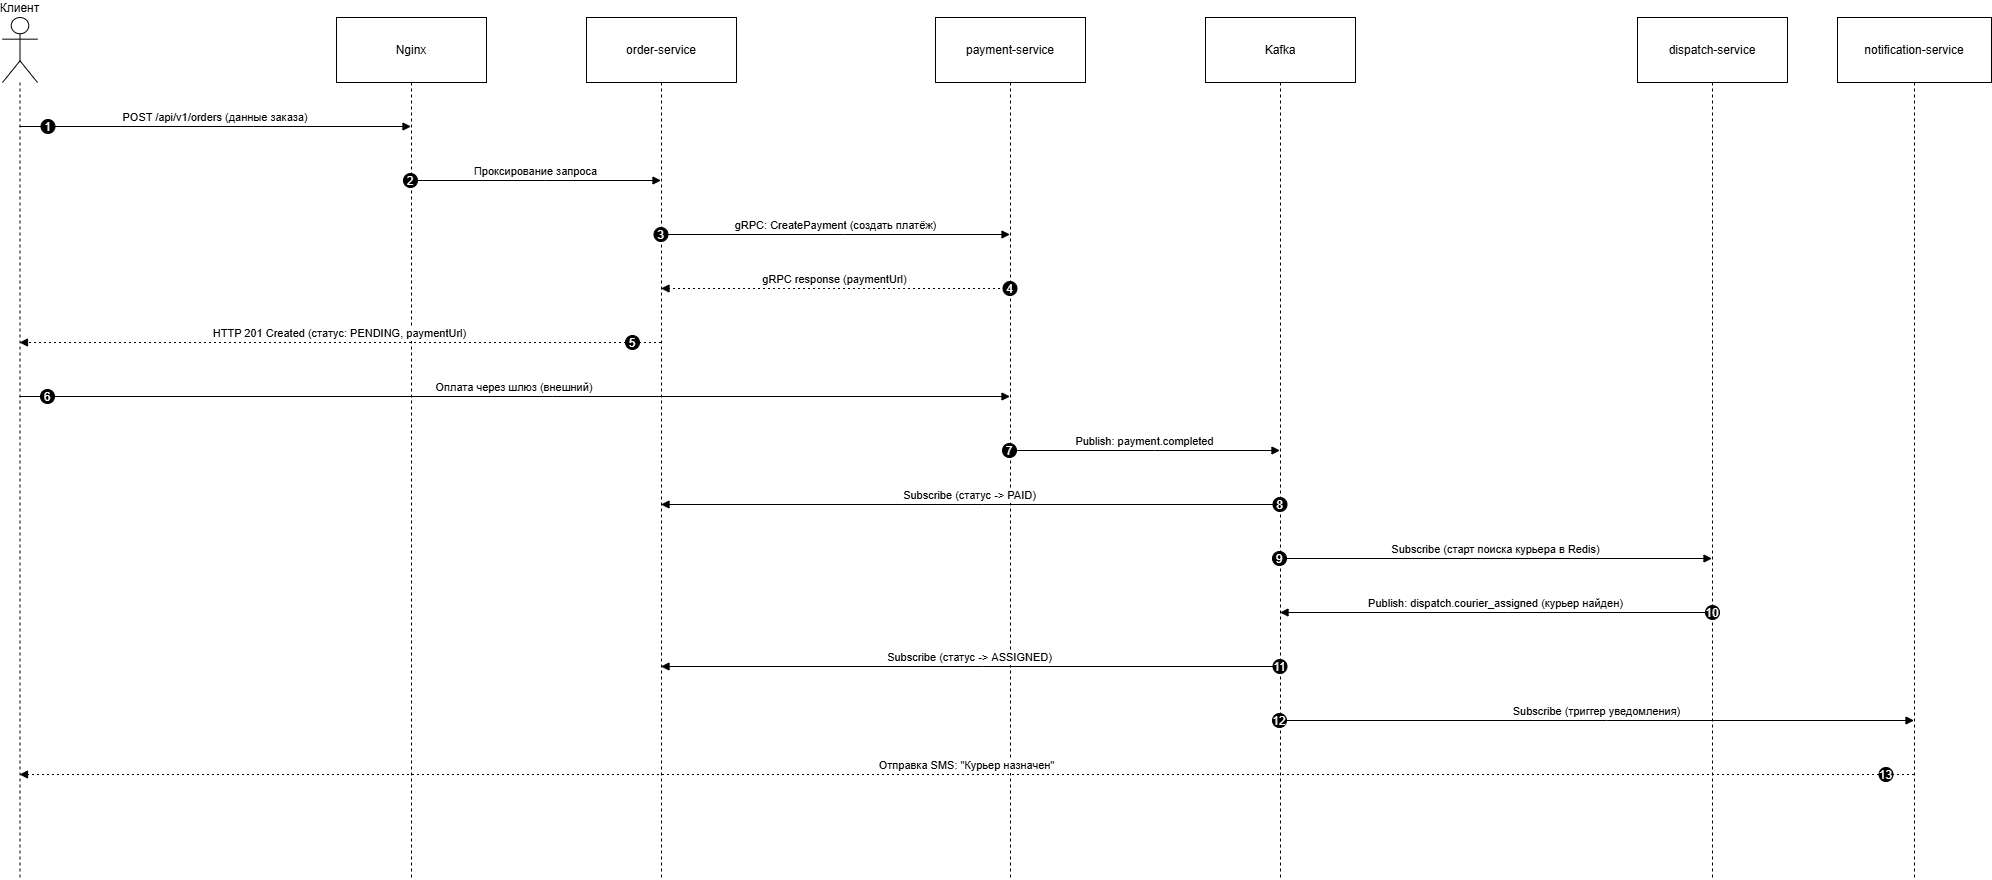

The diagram above was exported from draw.io. Its source (the exported page's mxGraphModel, read from the mxfile embedded in the PNG):
<mxGraphModel dx="2847" dy="1378" grid="1" gridSize="10" guides="1" tooltips="1" connect="1" arrows="1" fold="1" page="1" pageScale="1" pageWidth="827" pageHeight="1169" math="0" shadow="0">
  <root>
    <mxCell id="0" />
    <mxCell id="1" parent="0" />
    <mxCell id="g7OhoCcv6-EeoaLLoU8S-25" parent="1" style="shape=umlLifeline;perimeter=lifelinePerimeter;whiteSpace=wrap;container=1;dropTarget=0;collapsible=0;recursiveResize=0;outlineConnect=0;portConstraint=eastwest;newEdgeStyle={&quot;edgeStyle&quot;:&quot;elbowEdgeStyle&quot;,&quot;elbow&quot;:&quot;vertical&quot;,&quot;curved&quot;:0,&quot;rounded&quot;:0};participant=umlActor;verticalAlign=bottom;labelPosition=center;verticalLabelPosition=top;align=center;size=65;" value="Клиент" vertex="1">
      <mxGeometry height="862" width="35" x="20" y="950" as="geometry" />
    </mxCell>
    <mxCell id="g7OhoCcv6-EeoaLLoU8S-26" parent="1" style="shape=umlLifeline;perimeter=lifelinePerimeter;whiteSpace=wrap;container=1;dropTarget=0;collapsible=0;recursiveResize=0;outlineConnect=0;portConstraint=eastwest;newEdgeStyle={&quot;edgeStyle&quot;:&quot;elbowEdgeStyle&quot;,&quot;elbow&quot;:&quot;vertical&quot;,&quot;curved&quot;:0,&quot;rounded&quot;:0};size=65;" value="Nginx" vertex="1">
      <mxGeometry height="862" width="150" x="354" y="950" as="geometry" />
    </mxCell>
    <mxCell id="g7OhoCcv6-EeoaLLoU8S-27" parent="1" style="shape=umlLifeline;perimeter=lifelinePerimeter;whiteSpace=wrap;container=1;dropTarget=0;collapsible=0;recursiveResize=0;outlineConnect=0;portConstraint=eastwest;newEdgeStyle={&quot;edgeStyle&quot;:&quot;elbowEdgeStyle&quot;,&quot;elbow&quot;:&quot;vertical&quot;,&quot;curved&quot;:0,&quot;rounded&quot;:0};size=65;" value="order-service" vertex="1">
      <mxGeometry height="862" width="150" x="604" y="950" as="geometry" />
    </mxCell>
    <mxCell id="g7OhoCcv6-EeoaLLoU8S-28" parent="1" style="shape=umlLifeline;perimeter=lifelinePerimeter;whiteSpace=wrap;container=1;dropTarget=0;collapsible=0;recursiveResize=0;outlineConnect=0;portConstraint=eastwest;newEdgeStyle={&quot;edgeStyle&quot;:&quot;elbowEdgeStyle&quot;,&quot;elbow&quot;:&quot;vertical&quot;,&quot;curved&quot;:0,&quot;rounded&quot;:0};size=65;" value="payment-service" vertex="1">
      <mxGeometry height="862" width="150" x="953" y="950" as="geometry" />
    </mxCell>
    <mxCell id="g7OhoCcv6-EeoaLLoU8S-29" parent="1" style="shape=umlLifeline;perimeter=lifelinePerimeter;whiteSpace=wrap;container=1;dropTarget=0;collapsible=0;recursiveResize=0;outlineConnect=0;portConstraint=eastwest;newEdgeStyle={&quot;edgeStyle&quot;:&quot;elbowEdgeStyle&quot;,&quot;elbow&quot;:&quot;vertical&quot;,&quot;curved&quot;:0,&quot;rounded&quot;:0};size=65;" value="Kafka" vertex="1">
      <mxGeometry height="862" width="150" x="1223" y="950" as="geometry" />
    </mxCell>
    <mxCell id="g7OhoCcv6-EeoaLLoU8S-30" parent="1" style="shape=umlLifeline;perimeter=lifelinePerimeter;whiteSpace=wrap;container=1;dropTarget=0;collapsible=0;recursiveResize=0;outlineConnect=0;portConstraint=eastwest;newEdgeStyle={&quot;edgeStyle&quot;:&quot;elbowEdgeStyle&quot;,&quot;elbow&quot;:&quot;vertical&quot;,&quot;curved&quot;:0,&quot;rounded&quot;:0};size=65;" value="dispatch-service" vertex="1">
      <mxGeometry height="862" width="150" x="1655" y="950" as="geometry" />
    </mxCell>
    <mxCell id="g7OhoCcv6-EeoaLLoU8S-31" parent="1" style="shape=umlLifeline;perimeter=lifelinePerimeter;whiteSpace=wrap;container=1;dropTarget=0;collapsible=0;recursiveResize=0;outlineConnect=0;portConstraint=eastwest;newEdgeStyle={&quot;edgeStyle&quot;:&quot;elbowEdgeStyle&quot;,&quot;elbow&quot;:&quot;vertical&quot;,&quot;curved&quot;:0,&quot;rounded&quot;:0};size=65;" value="notification-service" vertex="1">
      <mxGeometry height="862" width="154" x="1855" y="950" as="geometry" />
    </mxCell>
    <mxCell id="g7OhoCcv6-EeoaLLoU8S-32" edge="1" parent="1" source="g7OhoCcv6-EeoaLLoU8S-25" style="verticalAlign=bottom;edgeStyle=elbowEdgeStyle;elbow=vertical;curved=0;rounded=0;endArrow=block;" target="g7OhoCcv6-EeoaLLoU8S-26" value="POST /api/v1/orders (данные заказа)">
      <mxGeometry relative="1" as="geometry">
        <Array as="points">
          <mxPoint x="271" y="1059" />
        </Array>
      </mxGeometry>
    </mxCell>
    <mxCell id="g7OhoCcv6-EeoaLLoU8S-33" parent="g7OhoCcv6-EeoaLLoU8S-32" style="ellipse;aspect=fixed;fillColor=#000000;align=center;fontColor=#FFFFFF;" value="1" vertex="1">
      <mxGeometry height="14" relative="1" width="14" as="geometry">
        <mxPoint x="-174.5" y="-7" as="offset" />
      </mxGeometry>
    </mxCell>
    <mxCell id="g7OhoCcv6-EeoaLLoU8S-34" edge="1" parent="1" source="g7OhoCcv6-EeoaLLoU8S-26" style="verticalAlign=bottom;edgeStyle=elbowEdgeStyle;elbow=vertical;curved=0;rounded=0;endArrow=block;" target="g7OhoCcv6-EeoaLLoU8S-27" value="Проксирование запроса">
      <mxGeometry relative="1" as="geometry">
        <Array as="points">
          <mxPoint x="563" y="1113" />
        </Array>
      </mxGeometry>
    </mxCell>
    <mxCell id="g7OhoCcv6-EeoaLLoU8S-35" parent="g7OhoCcv6-EeoaLLoU8S-34" style="ellipse;aspect=fixed;fillColor=#000000;align=center;fontColor=#FFFFFF;" value="2" vertex="1">
      <mxGeometry height="14" relative="1" width="14" as="geometry">
        <mxPoint x="-132.5" y="-7" as="offset" />
      </mxGeometry>
    </mxCell>
    <mxCell id="g7OhoCcv6-EeoaLLoU8S-36" edge="1" parent="1" source="g7OhoCcv6-EeoaLLoU8S-27" style="verticalAlign=bottom;edgeStyle=elbowEdgeStyle;elbow=vertical;curved=0;rounded=0;endArrow=block;" target="g7OhoCcv6-EeoaLLoU8S-28" value="gRPC: CreatePayment (создать платёж)">
      <mxGeometry relative="1" as="geometry">
        <Array as="points">
          <mxPoint x="862" y="1167" />
        </Array>
      </mxGeometry>
    </mxCell>
    <mxCell id="g7OhoCcv6-EeoaLLoU8S-37" parent="g7OhoCcv6-EeoaLLoU8S-36" style="ellipse;aspect=fixed;fillColor=#000000;align=center;fontColor=#FFFFFF;" value="3" vertex="1">
      <mxGeometry height="14" relative="1" width="14" as="geometry">
        <mxPoint x="-182" y="-7" as="offset" />
      </mxGeometry>
    </mxCell>
    <mxCell id="g7OhoCcv6-EeoaLLoU8S-38" edge="1" parent="1" source="g7OhoCcv6-EeoaLLoU8S-28" style="verticalAlign=bottom;edgeStyle=elbowEdgeStyle;elbow=vertical;curved=0;rounded=0;dashed=1;dashPattern=2 3;endArrow=block;" target="g7OhoCcv6-EeoaLLoU8S-27" value="gRPC response (paymentUrl)">
      <mxGeometry relative="1" as="geometry">
        <Array as="points">
          <mxPoint x="865" y="1221" />
        </Array>
      </mxGeometry>
    </mxCell>
    <mxCell id="g7OhoCcv6-EeoaLLoU8S-39" parent="g7OhoCcv6-EeoaLLoU8S-38" style="ellipse;aspect=fixed;fillColor=#000000;align=center;fontColor=#FFFFFF;" value="4" vertex="1">
      <mxGeometry height="14" relative="1" width="14" as="geometry">
        <mxPoint x="168" y="-7" as="offset" />
      </mxGeometry>
    </mxCell>
    <mxCell id="g7OhoCcv6-EeoaLLoU8S-40" edge="1" parent="1" source="g7OhoCcv6-EeoaLLoU8S-27" style="verticalAlign=bottom;edgeStyle=elbowEdgeStyle;elbow=vertical;curved=0;rounded=0;dashed=1;dashPattern=2 3;endArrow=block;" target="g7OhoCcv6-EeoaLLoU8S-25" value="HTTP 201 Created (статус: PENDING, paymentUrl)">
      <mxGeometry relative="1" as="geometry">
        <Array as="points">
          <mxPoint x="399" y="1275" />
        </Array>
      </mxGeometry>
    </mxCell>
    <mxCell id="g7OhoCcv6-EeoaLLoU8S-41" parent="g7OhoCcv6-EeoaLLoU8S-40" style="ellipse;aspect=fixed;fillColor=#000000;align=center;fontColor=#FFFFFF;" value="5" vertex="1">
      <mxGeometry height="14" relative="1" width="14" as="geometry">
        <mxPoint x="285.5" y="-7" as="offset" />
      </mxGeometry>
    </mxCell>
    <mxCell id="g7OhoCcv6-EeoaLLoU8S-42" edge="1" parent="1" source="g7OhoCcv6-EeoaLLoU8S-25" style="verticalAlign=bottom;edgeStyle=elbowEdgeStyle;elbow=vertical;curved=0;rounded=0;endArrow=block;" target="g7OhoCcv6-EeoaLLoU8S-28" value="Оплата через шлюз (внешний)">
      <mxGeometry relative="1" as="geometry">
        <Array as="points">
          <mxPoint x="570" y="1329" />
        </Array>
      </mxGeometry>
    </mxCell>
    <mxCell id="g7OhoCcv6-EeoaLLoU8S-43" parent="g7OhoCcv6-EeoaLLoU8S-42" style="ellipse;aspect=fixed;fillColor=#000000;align=center;fontColor=#FFFFFF;" value="6" vertex="1">
      <mxGeometry height="14" relative="1" width="14" as="geometry">
        <mxPoint x="-474" y="-7" as="offset" />
      </mxGeometry>
    </mxCell>
    <mxCell id="g7OhoCcv6-EeoaLLoU8S-44" edge="1" parent="1" source="g7OhoCcv6-EeoaLLoU8S-28" style="verticalAlign=bottom;edgeStyle=elbowEdgeStyle;elbow=vertical;curved=0;rounded=0;endArrow=block;" target="g7OhoCcv6-EeoaLLoU8S-29" value="Publish: payment.completed">
      <mxGeometry relative="1" as="geometry">
        <Array as="points">
          <mxPoint x="1172" y="1383" />
        </Array>
      </mxGeometry>
    </mxCell>
    <mxCell id="g7OhoCcv6-EeoaLLoU8S-45" parent="g7OhoCcv6-EeoaLLoU8S-44" style="ellipse;aspect=fixed;fillColor=#000000;align=center;fontColor=#FFFFFF;" value="7" vertex="1">
      <mxGeometry height="14" relative="1" width="14" as="geometry">
        <mxPoint x="-142.5" y="-7" as="offset" />
      </mxGeometry>
    </mxCell>
    <mxCell id="g7OhoCcv6-EeoaLLoU8S-46" edge="1" parent="1" source="g7OhoCcv6-EeoaLLoU8S-29" style="verticalAlign=bottom;edgeStyle=elbowEdgeStyle;elbow=vertical;curved=0;rounded=0;endArrow=block;" target="g7OhoCcv6-EeoaLLoU8S-27" value="Subscribe (статус -&gt; PAID)">
      <mxGeometry relative="1" as="geometry">
        <Array as="points">
          <mxPoint x="1000" y="1437" />
        </Array>
      </mxGeometry>
    </mxCell>
    <mxCell id="g7OhoCcv6-EeoaLLoU8S-47" parent="g7OhoCcv6-EeoaLLoU8S-46" style="ellipse;aspect=fixed;fillColor=#000000;align=center;fontColor=#FFFFFF;" value="8" vertex="1">
      <mxGeometry height="14" relative="1" width="14" as="geometry">
        <mxPoint x="303" y="-7" as="offset" />
      </mxGeometry>
    </mxCell>
    <mxCell id="g7OhoCcv6-EeoaLLoU8S-48" edge="1" parent="1" source="g7OhoCcv6-EeoaLLoU8S-29" style="verticalAlign=bottom;edgeStyle=elbowEdgeStyle;elbow=vertical;curved=0;rounded=0;endArrow=block;" target="g7OhoCcv6-EeoaLLoU8S-30" value="Subscribe (старт поиска курьера в Redis)">
      <mxGeometry relative="1" as="geometry">
        <Array as="points">
          <mxPoint x="1523" y="1491" />
        </Array>
      </mxGeometry>
    </mxCell>
    <mxCell id="g7OhoCcv6-EeoaLLoU8S-49" parent="g7OhoCcv6-EeoaLLoU8S-48" style="ellipse;aspect=fixed;fillColor=#000000;align=center;fontColor=#FFFFFF;" value="9" vertex="1">
      <mxGeometry height="14" relative="1" width="14" as="geometry">
        <mxPoint x="-223.5" y="-7" as="offset" />
      </mxGeometry>
    </mxCell>
    <mxCell id="g7OhoCcv6-EeoaLLoU8S-50" edge="1" parent="1" source="g7OhoCcv6-EeoaLLoU8S-30" style="verticalAlign=bottom;edgeStyle=elbowEdgeStyle;elbow=vertical;curved=0;rounded=0;endArrow=block;" target="g7OhoCcv6-EeoaLLoU8S-29" value="Publish: dispatch.courier_assigned (курьер найден)">
      <mxGeometry relative="1" as="geometry">
        <Array as="points">
          <mxPoint x="1526" y="1545" />
        </Array>
      </mxGeometry>
    </mxCell>
    <mxCell id="g7OhoCcv6-EeoaLLoU8S-51" parent="g7OhoCcv6-EeoaLLoU8S-50" style="ellipse;aspect=fixed;fillColor=#000000;align=center;fontColor=#FFFFFF;" value="10" vertex="1">
      <mxGeometry height="14" relative="1" width="14" as="geometry">
        <mxPoint x="209.5" y="-7" as="offset" />
      </mxGeometry>
    </mxCell>
    <mxCell id="g7OhoCcv6-EeoaLLoU8S-52" edge="1" parent="1" source="g7OhoCcv6-EeoaLLoU8S-29" style="verticalAlign=bottom;edgeStyle=elbowEdgeStyle;elbow=vertical;curved=0;rounded=0;endArrow=block;" target="g7OhoCcv6-EeoaLLoU8S-27" value="Subscribe (статус -&gt; ASSIGNED)">
      <mxGeometry relative="1" as="geometry">
        <Array as="points">
          <mxPoint x="1000" y="1599" />
        </Array>
      </mxGeometry>
    </mxCell>
    <mxCell id="g7OhoCcv6-EeoaLLoU8S-53" parent="g7OhoCcv6-EeoaLLoU8S-52" style="ellipse;aspect=fixed;fillColor=#000000;align=center;fontColor=#FFFFFF;" value="11" vertex="1">
      <mxGeometry height="14" relative="1" width="14" as="geometry">
        <mxPoint x="303" y="-7" as="offset" />
      </mxGeometry>
    </mxCell>
    <mxCell id="g7OhoCcv6-EeoaLLoU8S-54" edge="1" parent="1" source="g7OhoCcv6-EeoaLLoU8S-29" style="verticalAlign=bottom;edgeStyle=elbowEdgeStyle;elbow=vertical;curved=0;rounded=0;endArrow=block;" target="g7OhoCcv6-EeoaLLoU8S-31" value="Subscribe (триггер уведомления)">
      <mxGeometry relative="1" as="geometry">
        <Array as="points">
          <mxPoint x="1624" y="1653" />
        </Array>
      </mxGeometry>
    </mxCell>
    <mxCell id="g7OhoCcv6-EeoaLLoU8S-55" parent="g7OhoCcv6-EeoaLLoU8S-54" style="ellipse;aspect=fixed;fillColor=#000000;align=center;fontColor=#FFFFFF;" value="12" vertex="1">
      <mxGeometry height="14" relative="1" width="14" as="geometry">
        <mxPoint x="-324.5" y="-7" as="offset" />
      </mxGeometry>
    </mxCell>
    <mxCell id="g7OhoCcv6-EeoaLLoU8S-56" edge="1" parent="1" source="g7OhoCcv6-EeoaLLoU8S-31" style="verticalAlign=bottom;edgeStyle=elbowEdgeStyle;elbow=vertical;curved=0;rounded=0;dashed=1;dashPattern=2 3;endArrow=block;" target="g7OhoCcv6-EeoaLLoU8S-25" value="Отправка SMS: &quot;Курьер назначен&quot;">
      <mxGeometry relative="1" as="geometry">
        <Array as="points">
          <mxPoint x="1025" y="1707" />
        </Array>
      </mxGeometry>
    </mxCell>
    <mxCell id="g7OhoCcv6-EeoaLLoU8S-57" parent="g7OhoCcv6-EeoaLLoU8S-56" style="ellipse;aspect=fixed;fillColor=#000000;align=center;fontColor=#FFFFFF;" value="13" vertex="1">
      <mxGeometry height="14" relative="1" width="14" as="geometry">
        <mxPoint x="912" y="-7" as="offset" />
      </mxGeometry>
    </mxCell>
  </root>
</mxGraphModel>